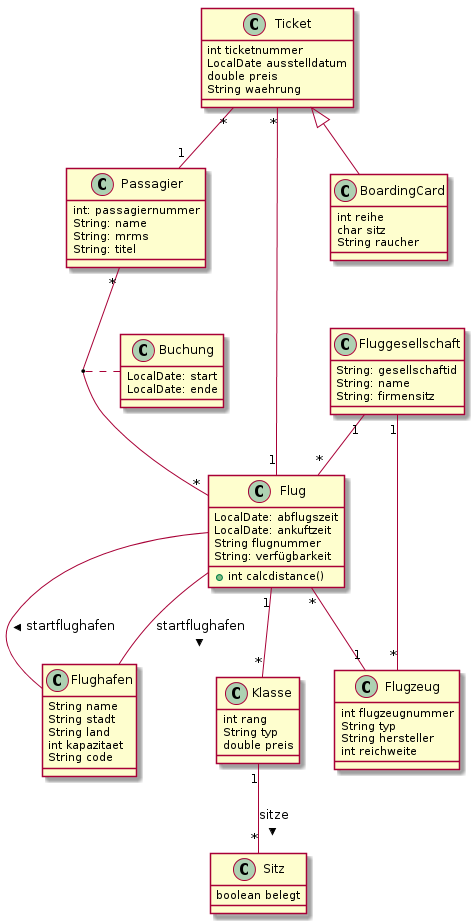

The diagram above was rendered by PlantUML. Its source (embedded in the PNG):
@startuml
class Passagier{
    int: passagiernummer
    String: name
    String: mrms
    String: titel
}

class Flug{
    LocalDate: abflugszeit
    LocalDate: ankuftzeit
    String flugnummer
    + int calcdistance()
    String: verfügbarkeit
}

class Buchung{
    LocalDate: start
    LocalDate: ende
}

class Fluggesellschaft{
    String: gesellschaftid
    String: name
    String: firmensitz
}

class Flugzeug{
    int flugzeugnummer
    String typ
    String hersteller
    int reichweite


}

class Flughafen{
    String name
    String stadt
    String land
    int kapazitaet
    String code
}

class Klasse{
    int rang
    String typ
    double preis
}

class Ticket{
    int ticketnummer
    LocalDate ausstelldatum
    double preis
    String waehrung
}

class BoardingCard{
    int reihe
    char sitz
    String raucher
}

class Sitz{
    boolean belegt

}

Passagier"*" -- "*"Flug

(Passagier, Flug) .. Buchung

Fluggesellschaft"1" -- "*"Flugzeug

Flug"*" -- "1"Flugzeug

Flug -- Flughafen: startflughafen >
Flug -- Flughafen: startflughafen >

Fluggesellschaft"1" -- "*"Flug

Flug"1" -- "*"Klasse

Ticket"*" -- "1"Passagier
Ticket"*" -- "1"Flug

BoardingCard -up-|> Ticket

Klasse"1" -- "*"Sitz: sitze >
@enduml